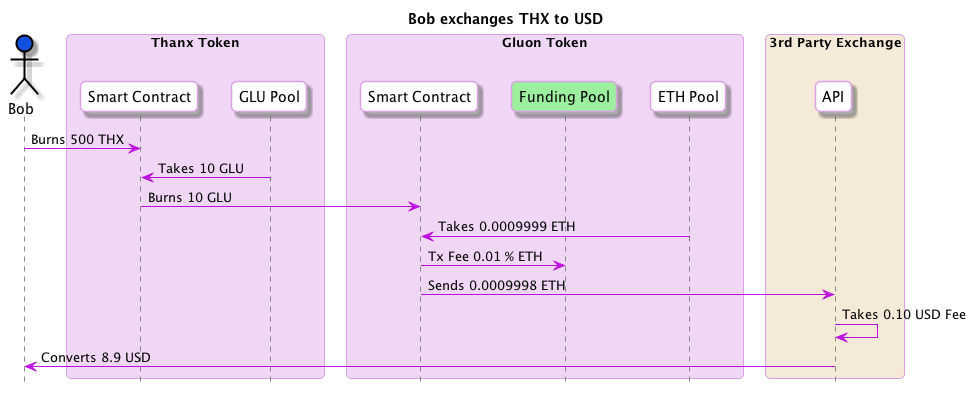

The diagram above was rendered by PlantUML. Its source (embedded in the PNG):
@startuml
skinparam roundcorner 10
skinparam BoxPadding 10
skinparam headerFontColor #BD10E0
skinparam headerFontSize 18
skinparam sequence {
  ArrowColor #BD10E0
  
  BoxBorderColor #D9A1E4
  BoxBackgroundColor #F0D7F5
  BoxPadding 10

  ParticipantBorderColor #D9A1E4
  ParticipantBackgroundColor #ffffff
  ParticipantPadding 10

  ActorBorderColor #000000
  ActorBackgroundColor #ffffff

  EntityBorderColor #BD10E0
  EntityBackgroundColor #ffffff


  LifeLineBorderColor #878787
}

hide footbox
title Bob exchanges THX to USD
actor Bob #1051E0
box "Thanx Token"
  participant "Smart Contract" as ThanxSC
  participant "GLU Pool" as THXGLUPool
end box
box "Gluon Token"
  participant "Smart Contract" as GluonSC
  participant "Funding Pool" as FundingPool #9CEF9F
  participant "ETH Pool" as ETHPool
end box
box "3rd Party Exchange" #F5E9D7
  participant "API" as Exchange
end box

Bob -> ThanxSC : Burns 500 THX
ThanxSC <- THXGLUPool : Takes 10 GLU
ThanxSC -> GluonSC : Burns 10 GLU
GluonSC <- ETHPool : Takes 0.0009999 ETH
GluonSC -> FundingPool : Tx Fee 0.01 % ETH
GluonSC -> Exchange : Sends 0.0009998 ETH
Exchange -> Exchange : Takes 0.10 USD Fee
Exchange -> Bob : Converts 8.9 USD

@enduml